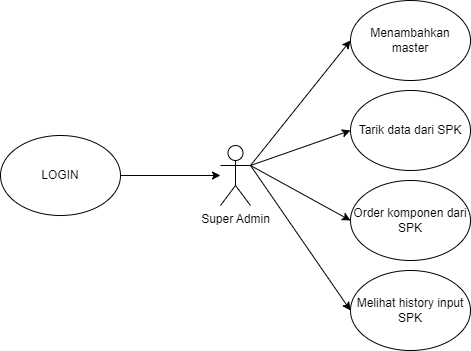

The diagram above was exported from draw.io. Its source (the exported page's mxGraphModel, read from the mxfile embedded in the PNG):
<mxGraphModel dx="2058" dy="838" grid="1" gridSize="10" guides="1" tooltips="1" connect="1" arrows="1" fold="1" page="1" pageScale="1" pageWidth="1169" pageHeight="827" math="0" shadow="0">
  <root>
    <mxCell id="0" />
    <mxCell id="1" parent="0" />
    <mxCell id="6IW48aArQ0DOMqFarcsY-3" style="edgeStyle=orthogonalEdgeStyle;rounded=0;orthogonalLoop=1;jettySize=auto;html=1;" parent="1" source="6IW48aArQ0DOMqFarcsY-1" target="6IW48aArQ0DOMqFarcsY-2" edge="1">
      <mxGeometry relative="1" as="geometry" />
    </mxCell>
    <mxCell id="6IW48aArQ0DOMqFarcsY-1" value="LOGIN" style="ellipse;whiteSpace=wrap;html=1;" parent="1" vertex="1">
      <mxGeometry x="200" y="280" width="120" height="80" as="geometry" />
    </mxCell>
    <mxCell id="6IW48aArQ0DOMqFarcsY-2" value="Super Admin" style="shape=umlActor;verticalLabelPosition=bottom;verticalAlign=top;html=1;outlineConnect=0;" parent="1" vertex="1">
      <mxGeometry x="420" y="290" width="30" height="60" as="geometry" />
    </mxCell>
    <mxCell id="6IW48aArQ0DOMqFarcsY-8" value="Menambahkan master" style="ellipse;whiteSpace=wrap;html=1;" parent="1" vertex="1">
      <mxGeometry x="550" y="145" width="120" height="80" as="geometry" />
    </mxCell>
    <mxCell id="6IW48aArQ0DOMqFarcsY-9" value="Tarik data dari SPK" style="ellipse;whiteSpace=wrap;html=1;" parent="1" vertex="1">
      <mxGeometry x="550" y="235" width="120" height="80" as="geometry" />
    </mxCell>
    <mxCell id="6IW48aArQ0DOMqFarcsY-10" value="Melihat history input SPK" style="ellipse;whiteSpace=wrap;html=1;" parent="1" vertex="1">
      <mxGeometry x="550" y="415" width="120" height="80" as="geometry" />
    </mxCell>
    <mxCell id="6IW48aArQ0DOMqFarcsY-11" value="Order komponen dari SPK" style="ellipse;whiteSpace=wrap;html=1;" parent="1" vertex="1">
      <mxGeometry x="550" y="325" width="120" height="80" as="geometry" />
    </mxCell>
    <mxCell id="6IW48aArQ0DOMqFarcsY-16" value="" style="endArrow=classic;html=1;rounded=0;entryX=0;entryY=0.5;entryDx=0;entryDy=0;" parent="1" target="6IW48aArQ0DOMqFarcsY-8" edge="1">
      <mxGeometry width="50" height="50" relative="1" as="geometry">
        <mxPoint x="450" y="310" as="sourcePoint" />
        <mxPoint x="570" y="280" as="targetPoint" />
      </mxGeometry>
    </mxCell>
    <mxCell id="6IW48aArQ0DOMqFarcsY-17" value="" style="endArrow=classic;html=1;rounded=0;entryX=0;entryY=0.5;entryDx=0;entryDy=0;exitX=1;exitY=0.3333333333333333;exitDx=0;exitDy=0;exitPerimeter=0;" parent="1" source="6IW48aArQ0DOMqFarcsY-2" target="6IW48aArQ0DOMqFarcsY-9" edge="1">
      <mxGeometry width="50" height="50" relative="1" as="geometry">
        <mxPoint x="460" y="320" as="sourcePoint" />
        <mxPoint x="572" y="375" as="targetPoint" />
      </mxGeometry>
    </mxCell>
    <mxCell id="6IW48aArQ0DOMqFarcsY-18" value="" style="endArrow=classic;html=1;rounded=0;entryX=0;entryY=0.5;entryDx=0;entryDy=0;exitX=1;exitY=0.3333333333333333;exitDx=0;exitDy=0;exitPerimeter=0;" parent="1" source="6IW48aArQ0DOMqFarcsY-2" target="6IW48aArQ0DOMqFarcsY-11" edge="1">
      <mxGeometry width="50" height="50" relative="1" as="geometry">
        <mxPoint x="460" y="320" as="sourcePoint" />
        <mxPoint x="571.9999999999959" y="465" as="targetPoint" />
      </mxGeometry>
    </mxCell>
    <mxCell id="6IW48aArQ0DOMqFarcsY-19" value="" style="endArrow=classic;html=1;rounded=0;entryX=0;entryY=0.5;entryDx=0;entryDy=0;exitX=1;exitY=0.3333333333333333;exitDx=0;exitDy=0;exitPerimeter=0;" parent="1" source="6IW48aArQ0DOMqFarcsY-2" target="6IW48aArQ0DOMqFarcsY-10" edge="1">
      <mxGeometry width="50" height="50" relative="1" as="geometry">
        <mxPoint x="410" y="360" as="sourcePoint" />
        <mxPoint x="521.9999999999959" y="595" as="targetPoint" />
      </mxGeometry>
    </mxCell>
  </root>
</mxGraphModel>